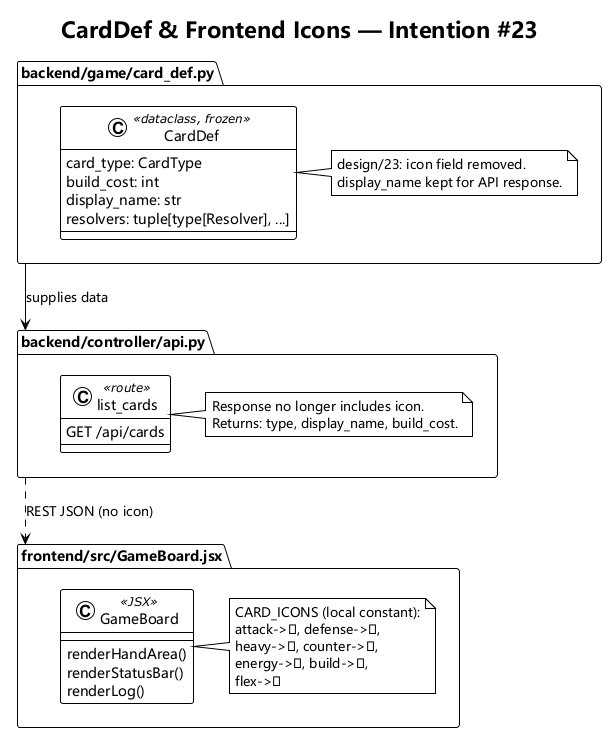

The diagram above was rendered by PlantUML. Its source (embedded in the PNG):
@startuml class_diagram
!theme plain
skinparam defaultFontName Microsoft YaHei
skinparam classFontName Microsoft YaHei

title CardDef & Frontend Icons — Intention #23

package "backend/game/card_def.py" as card_def {
    class CardDef <<dataclass, frozen>> {
        card_type: CardType
        build_cost: int
        display_name: str
        resolvers: tuple[type[Resolver], ...]
    }
    note right of CardDef
        design/23: icon field removed.
        display_name kept for API response.
    end note
}

package "backend/controller/api.py" as api {
    class list_cards <<route>> {
        GET /api/cards
    }
    note right of list_cards
        Response no longer includes icon.
        Returns: type, display_name, build_cost.
    end note
}

package "frontend/src/GameBoard.jsx" as frontend {
    class GameBoard <<JSX>> {
        renderHandArea()
        renderStatusBar()
        renderLog()
    }
    
    note right of GameBoard
        CARD_ICONS (local constant):
        attack->⚔, defense->🛡,
        heavy->💥, counter->↩,
        energy->⚡, build->🔨,
        flex->⚖
    end note
}

card_def::CardDef --> api::list_cards : supplies data
api::list_cards ..> frontend::GameBoard : REST JSON (no icon)

@enduml